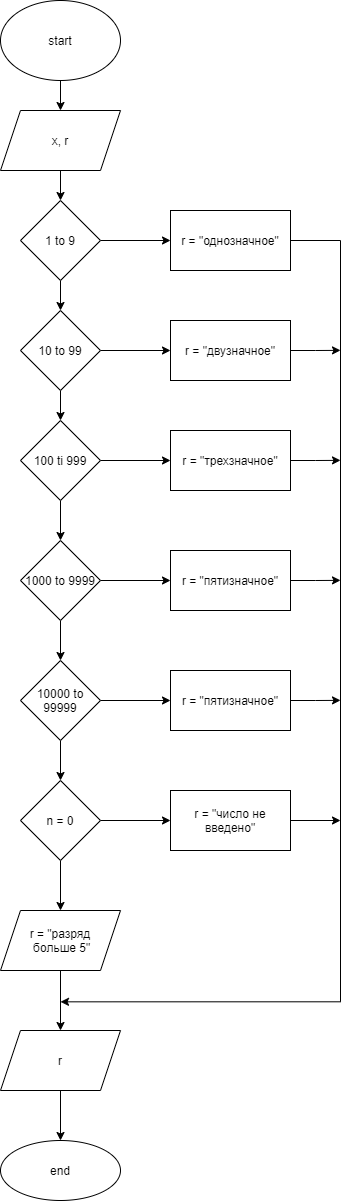

The diagram above was exported from draw.io. Its source (the exported page's mxGraphModel, read from the mxfile embedded in the PNG):
<mxGraphModel dx="1022" dy="436" grid="1" gridSize="10" guides="1" tooltips="1" connect="1" arrows="1" fold="1" page="1" pageScale="1" pageWidth="827" pageHeight="1169" math="0" shadow="0">
  <root>
    <mxCell id="0" />
    <mxCell id="1" parent="0" />
    <mxCell id="bcu2fq-wkTX6B5DiU2zv-3" value="" style="edgeStyle=orthogonalEdgeStyle;rounded=0;orthogonalLoop=1;jettySize=auto;html=1;" parent="1" source="bcu2fq-wkTX6B5DiU2zv-1" target="bcu2fq-wkTX6B5DiU2zv-2" edge="1">
      <mxGeometry relative="1" as="geometry" />
    </mxCell>
    <mxCell id="bcu2fq-wkTX6B5DiU2zv-1" value="start" style="ellipse;whiteSpace=wrap;html=1;" parent="1" vertex="1">
      <mxGeometry x="300" y="300" width="120" height="80" as="geometry" />
    </mxCell>
    <mxCell id="bcu2fq-wkTX6B5DiU2zv-5" value="" style="edgeStyle=orthogonalEdgeStyle;rounded=0;orthogonalLoop=1;jettySize=auto;html=1;" parent="1" source="bcu2fq-wkTX6B5DiU2zv-2" edge="1">
      <mxGeometry relative="1" as="geometry">
        <mxPoint x="360" y="500" as="targetPoint" />
      </mxGeometry>
    </mxCell>
    <mxCell id="bcu2fq-wkTX6B5DiU2zv-2" value="x, r" style="shape=parallelogram;perimeter=parallelogramPerimeter;whiteSpace=wrap;html=1;fixedSize=1;" parent="1" vertex="1">
      <mxGeometry x="300" y="410" width="120" height="60" as="geometry" />
    </mxCell>
    <mxCell id="bcu2fq-wkTX6B5DiU2zv-15" value="" style="edgeStyle=orthogonalEdgeStyle;rounded=0;orthogonalLoop=1;jettySize=auto;html=1;" parent="1" source="bcu2fq-wkTX6B5DiU2zv-13" target="bcu2fq-wkTX6B5DiU2zv-14" edge="1">
      <mxGeometry relative="1" as="geometry" />
    </mxCell>
    <mxCell id="bcu2fq-wkTX6B5DiU2zv-23" value="" style="edgeStyle=orthogonalEdgeStyle;rounded=0;orthogonalLoop=1;jettySize=auto;html=1;" parent="1" source="bcu2fq-wkTX6B5DiU2zv-13" edge="1">
      <mxGeometry relative="1" as="geometry">
        <mxPoint x="470" y="540" as="targetPoint" />
      </mxGeometry>
    </mxCell>
    <mxCell id="bcu2fq-wkTX6B5DiU2zv-13" value="1 to 9" style="rhombus;whiteSpace=wrap;html=1;" parent="1" vertex="1">
      <mxGeometry x="320" y="500" width="80" height="80" as="geometry" />
    </mxCell>
    <mxCell id="bcu2fq-wkTX6B5DiU2zv-17" value="" style="edgeStyle=orthogonalEdgeStyle;rounded=0;orthogonalLoop=1;jettySize=auto;html=1;" parent="1" source="bcu2fq-wkTX6B5DiU2zv-14" target="bcu2fq-wkTX6B5DiU2zv-16" edge="1">
      <mxGeometry relative="1" as="geometry" />
    </mxCell>
    <mxCell id="bcu2fq-wkTX6B5DiU2zv-29" value="" style="edgeStyle=orthogonalEdgeStyle;rounded=0;orthogonalLoop=1;jettySize=auto;html=1;" parent="1" source="bcu2fq-wkTX6B5DiU2zv-14" edge="1">
      <mxGeometry relative="1" as="geometry">
        <mxPoint x="470" y="650" as="targetPoint" />
      </mxGeometry>
    </mxCell>
    <mxCell id="bcu2fq-wkTX6B5DiU2zv-14" value="10 to 99" style="rhombus;whiteSpace=wrap;html=1;" parent="1" vertex="1">
      <mxGeometry x="320" y="610" width="80" height="80" as="geometry" />
    </mxCell>
    <mxCell id="bcu2fq-wkTX6B5DiU2zv-19" value="" style="edgeStyle=orthogonalEdgeStyle;rounded=0;orthogonalLoop=1;jettySize=auto;html=1;" parent="1" source="bcu2fq-wkTX6B5DiU2zv-16" target="bcu2fq-wkTX6B5DiU2zv-18" edge="1">
      <mxGeometry relative="1" as="geometry" />
    </mxCell>
    <mxCell id="bcu2fq-wkTX6B5DiU2zv-31" value="" style="edgeStyle=orthogonalEdgeStyle;rounded=0;orthogonalLoop=1;jettySize=auto;html=1;" parent="1" source="bcu2fq-wkTX6B5DiU2zv-16" edge="1">
      <mxGeometry relative="1" as="geometry">
        <mxPoint x="470" y="760" as="targetPoint" />
      </mxGeometry>
    </mxCell>
    <mxCell id="bcu2fq-wkTX6B5DiU2zv-16" value="100 ti 999" style="rhombus;whiteSpace=wrap;html=1;" parent="1" vertex="1">
      <mxGeometry x="320" y="720" width="80" height="80" as="geometry" />
    </mxCell>
    <mxCell id="bcu2fq-wkTX6B5DiU2zv-21" value="" style="edgeStyle=orthogonalEdgeStyle;rounded=0;orthogonalLoop=1;jettySize=auto;html=1;" parent="1" source="bcu2fq-wkTX6B5DiU2zv-18" target="bcu2fq-wkTX6B5DiU2zv-20" edge="1">
      <mxGeometry relative="1" as="geometry" />
    </mxCell>
    <mxCell id="bcu2fq-wkTX6B5DiU2zv-36" value="" style="edgeStyle=orthogonalEdgeStyle;rounded=0;orthogonalLoop=1;jettySize=auto;html=1;" parent="1" source="bcu2fq-wkTX6B5DiU2zv-18" target="bcu2fq-wkTX6B5DiU2zv-35" edge="1">
      <mxGeometry relative="1" as="geometry" />
    </mxCell>
    <mxCell id="bcu2fq-wkTX6B5DiU2zv-18" value="1000 to 9999" style="rhombus;whiteSpace=wrap;html=1;" parent="1" vertex="1">
      <mxGeometry x="320" y="840" width="80" height="80" as="geometry" />
    </mxCell>
    <mxCell id="bcu2fq-wkTX6B5DiU2zv-38" value="" style="edgeStyle=orthogonalEdgeStyle;rounded=0;orthogonalLoop=1;jettySize=auto;html=1;" parent="1" source="bcu2fq-wkTX6B5DiU2zv-20" target="bcu2fq-wkTX6B5DiU2zv-37" edge="1">
      <mxGeometry relative="1" as="geometry" />
    </mxCell>
    <mxCell id="bcu2fq-wkTX6B5DiU2zv-40" value="" style="edgeStyle=orthogonalEdgeStyle;rounded=0;orthogonalLoop=1;jettySize=auto;html=1;" parent="1" source="bcu2fq-wkTX6B5DiU2zv-20" target="bcu2fq-wkTX6B5DiU2zv-39" edge="1">
      <mxGeometry relative="1" as="geometry" />
    </mxCell>
    <mxCell id="bcu2fq-wkTX6B5DiU2zv-20" value="10000 to 99999" style="rhombus;whiteSpace=wrap;html=1;" parent="1" vertex="1">
      <mxGeometry x="320" y="960" width="80" height="80" as="geometry" />
    </mxCell>
    <mxCell id="bcu2fq-wkTX6B5DiU2zv-48" style="edgeStyle=orthogonalEdgeStyle;rounded=0;orthogonalLoop=1;jettySize=auto;html=1;exitX=1;exitY=0.5;exitDx=0;exitDy=0;" parent="1" source="bcu2fq-wkTX6B5DiU2zv-32" edge="1">
      <mxGeometry relative="1" as="geometry">
        <mxPoint x="360" y="1301.3333740234375" as="targetPoint" />
        <Array as="points">
          <mxPoint x="640" y="540" />
          <mxPoint x="640" y="1301" />
        </Array>
      </mxGeometry>
    </mxCell>
    <mxCell id="bcu2fq-wkTX6B5DiU2zv-32" value="r = &quot;однозначное&quot;" style="rounded=0;whiteSpace=wrap;html=1;" parent="1" vertex="1">
      <mxGeometry x="470" y="510" width="120" height="60" as="geometry" />
    </mxCell>
    <mxCell id="bcu2fq-wkTX6B5DiU2zv-49" style="edgeStyle=orthogonalEdgeStyle;rounded=0;orthogonalLoop=1;jettySize=auto;html=1;exitX=1;exitY=0.5;exitDx=0;exitDy=0;" parent="1" source="bcu2fq-wkTX6B5DiU2zv-33" edge="1">
      <mxGeometry relative="1" as="geometry">
        <mxPoint x="640" y="649.8571428571428" as="targetPoint" />
      </mxGeometry>
    </mxCell>
    <mxCell id="bcu2fq-wkTX6B5DiU2zv-33" value="r =&amp;nbsp;&quot;двузначное&quot;" style="rounded=0;whiteSpace=wrap;html=1;" parent="1" vertex="1">
      <mxGeometry x="470" y="620" width="120" height="60" as="geometry" />
    </mxCell>
    <mxCell id="bcu2fq-wkTX6B5DiU2zv-50" style="edgeStyle=orthogonalEdgeStyle;rounded=0;orthogonalLoop=1;jettySize=auto;html=1;exitX=1;exitY=0.5;exitDx=0;exitDy=0;" parent="1" source="bcu2fq-wkTX6B5DiU2zv-34" edge="1">
      <mxGeometry relative="1" as="geometry">
        <mxPoint x="640" y="759.8571428571428" as="targetPoint" />
      </mxGeometry>
    </mxCell>
    <mxCell id="bcu2fq-wkTX6B5DiU2zv-34" value="r = &quot;трехзначное&quot;" style="rounded=0;whiteSpace=wrap;html=1;" parent="1" vertex="1">
      <mxGeometry x="470" y="730" width="120" height="60" as="geometry" />
    </mxCell>
    <mxCell id="bcu2fq-wkTX6B5DiU2zv-51" style="edgeStyle=orthogonalEdgeStyle;rounded=0;orthogonalLoop=1;jettySize=auto;html=1;exitX=1;exitY=0.5;exitDx=0;exitDy=0;" parent="1" source="bcu2fq-wkTX6B5DiU2zv-35" edge="1">
      <mxGeometry relative="1" as="geometry">
        <mxPoint x="640" y="879.8571428571429" as="targetPoint" />
      </mxGeometry>
    </mxCell>
    <mxCell id="bcu2fq-wkTX6B5DiU2zv-35" value="r = &quot;пятизначное&quot;" style="rounded=0;whiteSpace=wrap;html=1;" parent="1" vertex="1">
      <mxGeometry x="470" y="850" width="120" height="60" as="geometry" />
    </mxCell>
    <mxCell id="bcu2fq-wkTX6B5DiU2zv-52" style="edgeStyle=orthogonalEdgeStyle;rounded=0;orthogonalLoop=1;jettySize=auto;html=1;exitX=1;exitY=0.5;exitDx=0;exitDy=0;" parent="1" source="bcu2fq-wkTX6B5DiU2zv-37" edge="1">
      <mxGeometry relative="1" as="geometry">
        <mxPoint x="640" y="999.8571428571429" as="targetPoint" />
      </mxGeometry>
    </mxCell>
    <mxCell id="bcu2fq-wkTX6B5DiU2zv-37" value="r = &quot;пятизначное&quot;" style="rounded=0;whiteSpace=wrap;html=1;" parent="1" vertex="1">
      <mxGeometry x="470" y="970" width="120" height="60" as="geometry" />
    </mxCell>
    <mxCell id="bcu2fq-wkTX6B5DiU2zv-42" value="" style="edgeStyle=orthogonalEdgeStyle;rounded=0;orthogonalLoop=1;jettySize=auto;html=1;" parent="1" source="bcu2fq-wkTX6B5DiU2zv-39" edge="1">
      <mxGeometry relative="1" as="geometry">
        <mxPoint x="470" y="1120" as="targetPoint" />
      </mxGeometry>
    </mxCell>
    <mxCell id="bcu2fq-wkTX6B5DiU2zv-45" value="" style="edgeStyle=orthogonalEdgeStyle;rounded=0;orthogonalLoop=1;jettySize=auto;html=1;" parent="1" source="bcu2fq-wkTX6B5DiU2zv-39" target="bcu2fq-wkTX6B5DiU2zv-44" edge="1">
      <mxGeometry relative="1" as="geometry" />
    </mxCell>
    <mxCell id="bcu2fq-wkTX6B5DiU2zv-39" value="n = 0" style="rhombus;whiteSpace=wrap;html=1;" parent="1" vertex="1">
      <mxGeometry x="320" y="1080" width="80" height="80" as="geometry" />
    </mxCell>
    <mxCell id="bcu2fq-wkTX6B5DiU2zv-53" style="edgeStyle=orthogonalEdgeStyle;rounded=0;orthogonalLoop=1;jettySize=auto;html=1;exitX=1;exitY=0.5;exitDx=0;exitDy=0;" parent="1" edge="1">
      <mxGeometry relative="1" as="geometry">
        <mxPoint x="640" y="1120" as="targetPoint" />
        <mxPoint x="570" y="1120" as="sourcePoint" />
      </mxGeometry>
    </mxCell>
    <mxCell id="bcu2fq-wkTX6B5DiU2zv-47" value="" style="edgeStyle=orthogonalEdgeStyle;rounded=0;orthogonalLoop=1;jettySize=auto;html=1;" parent="1" source="bcu2fq-wkTX6B5DiU2zv-44" target="bcu2fq-wkTX6B5DiU2zv-46" edge="1">
      <mxGeometry relative="1" as="geometry" />
    </mxCell>
    <mxCell id="bcu2fq-wkTX6B5DiU2zv-44" value="r = &quot;разряд&lt;br&gt;&amp;nbsp;больше 5&quot;" style="shape=parallelogram;perimeter=parallelogramPerimeter;whiteSpace=wrap;html=1;fixedSize=1;" parent="1" vertex="1">
      <mxGeometry x="300" y="1210" width="120" height="60" as="geometry" />
    </mxCell>
    <mxCell id="bcu2fq-wkTX6B5DiU2zv-56" value="" style="edgeStyle=orthogonalEdgeStyle;rounded=0;orthogonalLoop=1;jettySize=auto;html=1;" parent="1" source="bcu2fq-wkTX6B5DiU2zv-46" target="bcu2fq-wkTX6B5DiU2zv-55" edge="1">
      <mxGeometry relative="1" as="geometry" />
    </mxCell>
    <mxCell id="bcu2fq-wkTX6B5DiU2zv-46" value="r" style="shape=parallelogram;perimeter=parallelogramPerimeter;whiteSpace=wrap;html=1;fixedSize=1;" parent="1" vertex="1">
      <mxGeometry x="300" y="1330" width="120" height="60" as="geometry" />
    </mxCell>
    <mxCell id="bcu2fq-wkTX6B5DiU2zv-54" value="r = &quot;число не введено&quot;" style="rounded=0;whiteSpace=wrap;html=1;" parent="1" vertex="1">
      <mxGeometry x="470" y="1090" width="120" height="60" as="geometry" />
    </mxCell>
    <mxCell id="bcu2fq-wkTX6B5DiU2zv-55" value="end" style="ellipse;whiteSpace=wrap;html=1;" parent="1" vertex="1">
      <mxGeometry x="300" y="1440" width="120" height="60" as="geometry" />
    </mxCell>
  </root>
</mxGraphModel>